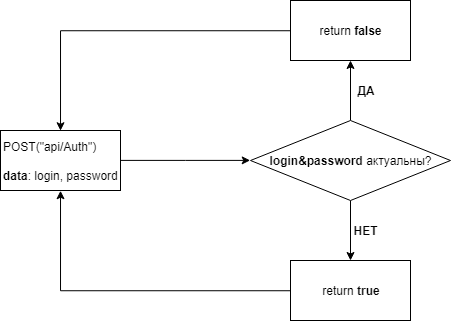

The diagram above was exported from draw.io. Its source (the exported page's mxGraphModel, read from the mxfile embedded in the PNG):
<mxGraphModel dx="971" dy="417" grid="1" gridSize="10" guides="1" tooltips="1" connect="1" arrows="1" fold="1" page="1" pageScale="1" pageWidth="827" pageHeight="1169" math="0" shadow="0">
  <root>
    <mxCell id="0" />
    <mxCell id="1" parent="0" />
    <mxCell id="kSkpPcliqlNLhlT9qqWy-3" style="edgeStyle=orthogonalEdgeStyle;rounded=0;orthogonalLoop=1;jettySize=auto;html=1;entryX=0;entryY=0.5;entryDx=0;entryDy=0;" edge="1" parent="1" source="kSkpPcliqlNLhlT9qqWy-1" target="kSkpPcliqlNLhlT9qqWy-4">
      <mxGeometry relative="1" as="geometry">
        <mxPoint x="360.0344827586207" y="229.8965517241379" as="targetPoint" />
      </mxGeometry>
    </mxCell>
    <mxCell id="kSkpPcliqlNLhlT9qqWy-1" value="POST(&quot;api/Auth&quot;)&lt;br&gt;&lt;br&gt;&lt;b&gt;data&lt;/b&gt;: login, password" style="rounded=0;whiteSpace=wrap;html=1;align=left;" vertex="1" parent="1">
      <mxGeometry x="120" y="200" width="120" height="60" as="geometry" />
    </mxCell>
    <mxCell id="kSkpPcliqlNLhlT9qqWy-8" value="" style="edgeStyle=orthogonalEdgeStyle;rounded=0;orthogonalLoop=1;jettySize=auto;html=1;" edge="1" parent="1" source="kSkpPcliqlNLhlT9qqWy-4" target="kSkpPcliqlNLhlT9qqWy-6">
      <mxGeometry relative="1" as="geometry" />
    </mxCell>
    <mxCell id="kSkpPcliqlNLhlT9qqWy-9" value="" style="edgeStyle=orthogonalEdgeStyle;rounded=0;orthogonalLoop=1;jettySize=auto;html=1;" edge="1" parent="1" source="kSkpPcliqlNLhlT9qqWy-4" target="kSkpPcliqlNLhlT9qqWy-7">
      <mxGeometry relative="1" as="geometry" />
    </mxCell>
    <mxCell id="kSkpPcliqlNLhlT9qqWy-4" value="&lt;b style=&quot;white-space: normal&quot;&gt;login&amp;amp;password&lt;/b&gt;&lt;span style=&quot;white-space: normal&quot;&gt;&amp;nbsp;актуальны?&lt;/span&gt;" style="rhombus;whiteSpace=wrap;html=1;" vertex="1" parent="1">
      <mxGeometry x="370" y="190" width="200" height="80" as="geometry" />
    </mxCell>
    <mxCell id="kSkpPcliqlNLhlT9qqWy-12" style="edgeStyle=orthogonalEdgeStyle;rounded=0;orthogonalLoop=1;jettySize=auto;html=1;exitX=0;exitY=0.5;exitDx=0;exitDy=0;entryX=0.5;entryY=0;entryDx=0;entryDy=0;" edge="1" parent="1" source="kSkpPcliqlNLhlT9qqWy-6" target="kSkpPcliqlNLhlT9qqWy-1">
      <mxGeometry relative="1" as="geometry" />
    </mxCell>
    <mxCell id="kSkpPcliqlNLhlT9qqWy-6" value="return &lt;b&gt;false&lt;/b&gt;" style="rounded=0;whiteSpace=wrap;html=1;" vertex="1" parent="1">
      <mxGeometry x="410" y="70" width="120" height="60" as="geometry" />
    </mxCell>
    <mxCell id="kSkpPcliqlNLhlT9qqWy-13" style="edgeStyle=orthogonalEdgeStyle;rounded=0;orthogonalLoop=1;jettySize=auto;html=1;entryX=0.5;entryY=1;entryDx=0;entryDy=0;" edge="1" parent="1" source="kSkpPcliqlNLhlT9qqWy-7" target="kSkpPcliqlNLhlT9qqWy-1">
      <mxGeometry relative="1" as="geometry" />
    </mxCell>
    <mxCell id="kSkpPcliqlNLhlT9qqWy-7" value="return &lt;b&gt;true&lt;/b&gt;" style="rounded=0;whiteSpace=wrap;html=1;" vertex="1" parent="1">
      <mxGeometry x="410" y="330" width="120" height="60" as="geometry" />
    </mxCell>
    <mxCell id="kSkpPcliqlNLhlT9qqWy-14" value="&lt;b&gt;ДА&lt;/b&gt;" style="text;html=1;strokeColor=none;fillColor=none;align=center;verticalAlign=middle;whiteSpace=wrap;rounded=0;" vertex="1" parent="1">
      <mxGeometry x="465" y="150" width="40" height="20" as="geometry" />
    </mxCell>
    <mxCell id="kSkpPcliqlNLhlT9qqWy-15" value="&lt;b&gt;НЕТ&lt;/b&gt;" style="text;html=1;strokeColor=none;fillColor=none;align=center;verticalAlign=middle;whiteSpace=wrap;rounded=0;" vertex="1" parent="1">
      <mxGeometry x="465" y="290" width="40" height="20" as="geometry" />
    </mxCell>
  </root>
</mxGraphModel>